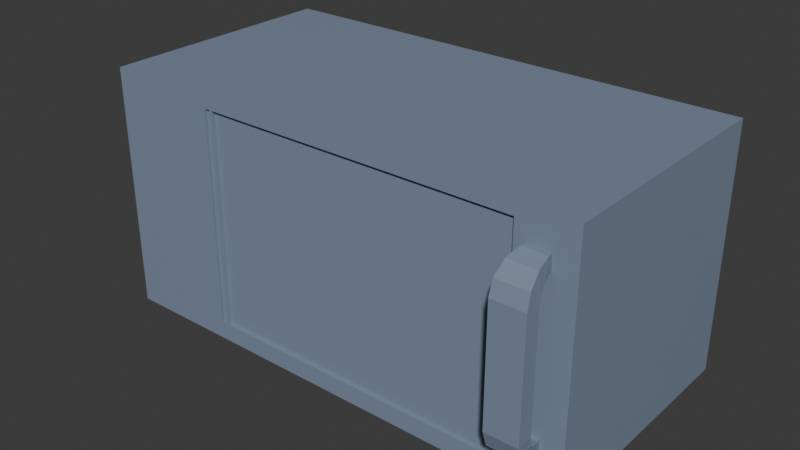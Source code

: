 # Source: Microwave.blend  (saved by Blender 4.3.34; exported with 4.5.12 LTS)
import bpy
from mathutils import Matrix  # noqa: F401  (used for matrix-valued properties, if any)

bpy.ops.wm.read_factory_settings(use_empty=True)
scene = bpy.context.scene
scene.name = 'Scene'

# ---- collections
col_collection = bpy.data.collections.new('Collection'); scene.collection.children.link(col_collection)

# ---- materials (node trees are filled in below, after node groups)
mat_microwavematerial = bpy.data.materials.new('MicrowaveMaterial')
mat_microwavematerial.alpha_threshold = 0.0
mat_microwavematerial.roughness = 0.5
mat_microwavematerial.line_color = (0.0, 0.0, 0.0, 1.0)

# ---- material node trees
mat_microwavematerial.use_nodes = True; mat_microwavematerial.node_tree.nodes.clear()
_N = mat_microwavematerial.node_tree.nodes; _L = mat_microwavematerial.node_tree.links
n0 = _N.new('ShaderNodeOutputMaterial'); n0.name = 'Material Output'; n0.location = (300, 300)
n1 = _N.new('ShaderNodeBsdfPrincipled'); n1.name = 'Principled BSDF'; n1.location = (10, 300)
n1.inputs[0].default_value = (0.2141, 0.2704, 0.3663, 1.0)
n1.inputs[3].default_value = 1.45
_L.new(n1.outputs[0], n0.inputs[0])
n0.is_active_output = True

# ---- world
world_world = bpy.data.worlds.new('World'); scene.world = world_world
world_world.use_nodes = True; world_world.node_tree.nodes.clear()
_N = world_world.node_tree.nodes; _L = world_world.node_tree.links
n0 = _N.new('ShaderNodeOutputWorld'); n0.name = 'World Output'; n0.location = (300, 300)
n1 = _N.new('ShaderNodeBackground'); n1.name = 'Background'; n1.location = (10, 300)
n1.inputs[0].default_value = (0.05088, 0.05088, 0.05088, 1.0)
_L.new(n1.outputs[0], n0.inputs[0])
n0.is_active_output = True
world_world.color = (0.05088, 0.05088, 0.05088)
world_world.sun_shadow_jitter_overblur = 0.0

# ---- meshes
me_cube_001 = bpy.data.meshes.new('Cube.001')
me_cube_001.from_pydata([(-2.0, -1.0, 0.0), (-2.0, -1.0, 2.0), (-2.0, 1.0, 0.0), (-2.0, 1.0, 2.0), (2.0, -1.0, 0.0), (2.0, -1.0, 2.0), (2.0, 1.0, 0.0), (2.0, 1.0, 2.0), (-1.0, 1.0, 0.0), (-1.0, 1.0, 2.0), (-1.0, -1.0, 0.0), (-1.0, -1.0, 2.0), (-2.0, -1.0, 1.9), (-2.0, 1.0, 1.9), (2.0, 1.0, 1.9), (2.0, -1.0, 1.9), (-1.0, -1.0, 1.9), (-1.0, 1.0, 1.9), (-2.0, 1.0, 0.15), (2.0, 1.0, 0.15), (2.0, -1.0, 0.15), (-1.0, -1.0, 0.15), (-1.0, 1.0, 0.15), (-2.0, -1.0, 0.15), (1.9, 1.0, 2.0), (1.9, -1.0, 0.0), (1.9, 1.0, 0.0), (1.9, -1.0, 2.0), (1.9, -1.0, 1.9), (1.9, 1.0, 1.9), (1.9, 1.0, 0.15), (1.9, -1.0, 0.15), (1.55, 1.0, 0.0), (1.55, -1.0, 2.0), (1.55, -1.0, 1.9), (1.55, -1.0, 0.15), (1.55, 1.0, 2.0), (1.55, -1.0, 0.0), (1.55, 1.0, 1.9), (1.55, 1.0, 0.15), (1.55, -0.97, 1.9), (-1.0, -0.97, 1.9), (-1.0, -0.97, 0.15), (1.55, -0.97, 0.15), (-1.02, 1.0, 0.0), (-1.02, -1.0, 2.0), (-1.02, 1.0, 2.0), (-1.02, -1.0, 0.0), (-1.02, 1.0, 1.9), (-1.02, -1.0, 1.9), (-1.02, -1.0, 0.15), (-1.02, 1.0, 0.15), (-1.07, 1.0, 0.0), (-1.07, -1.0, 2.0), (-1.07, -1.0, 1.9), (-1.07, -1.0, 0.15), (-1.07, 1.0, 2.0), (-1.07, -1.0, 0.0), (-1.07, 1.0, 1.9), (-1.07, 1.0, 0.15), (-1.02, -0.98, 1.9), (-1.02, -0.98, 0.15), (-1.07, -0.98, 1.9), (-1.07, -0.98, 0.15)], [], [(12, 1, 3, 13), (29, 24, 7, 14), (14, 7, 5, 15), (54, 53, 1, 12), (26, 6, 4, 25), (56, 3, 1, 53), (36, 9, 11, 33), (44, 8, 10, 47), (34, 33, 11, 16), (48, 46, 9, 17), (51, 48, 17, 22), (16, 21, 42, 41), (55, 54, 12, 23), (19, 14, 15, 20), (30, 29, 14, 19), (23, 12, 13, 18), (0, 23, 18, 2), (26, 30, 19, 6), (6, 19, 20, 4), (57, 55, 23, 0), (37, 35, 21, 10), (44, 51, 22, 8), (4, 20, 31, 25), (32, 39, 30, 26), (39, 38, 29, 30), (20, 15, 28, 31), (15, 5, 27, 28), (7, 24, 27, 5), (32, 26, 25, 37), (38, 36, 24, 29), (17, 9, 36, 38), (8, 32, 37, 10), (22, 17, 38, 39), (8, 22, 39, 32), (25, 31, 35, 37), (31, 28, 34, 35), (28, 27, 33, 34), (24, 36, 33, 27), (43, 40, 41, 42), (21, 35, 43, 42), (35, 34, 40, 43), (34, 16, 41, 40), (52, 59, 51, 44), (10, 21, 50, 47), (21, 16, 49, 50), (59, 58, 48, 51), (58, 56, 46, 48), (52, 44, 47, 57), (9, 46, 45, 11), (16, 11, 45, 49), (2, 52, 57, 0), (13, 3, 56, 58), (18, 13, 58, 59), (2, 18, 59, 52), (47, 50, 55, 57), (49, 54, 62, 60), (46, 56, 53, 45), (49, 45, 53, 54), (61, 60, 62, 63), (54, 55, 63, 62), (50, 49, 60, 61), (55, 50, 61, 63)])
_uv = me_cube_001.uv_layers.new(name='UVMap')
_uv.uv.foreach_set('vector', [0.5, 0.0, 0.625, 0.0, 0.625, 0.25, 0.5, 0.25, 0.5, 0.4375, 0.625, 0.4375, 0.625, 0.5, 0.5, 0.5, 0.5, 0.5, 0.625, 0.5, 0.625, 0.75, 0.5, 0.75, 0.5, 0.9688, 0.625, 0.9688, 0.625, 1.0, 0.5, 1.0, 0.3125, 0.5, 0.375, 0.5, 0.375, 0.75, 0.3125, 0.75, 0.8438, 0.5, 0.875, 0.5, 0.875, 0.75, 0.8438, 0.75, 0.7188, 0.5, 0.75, 0.5, 0.75, 0.75, 0.7188, 0.75, 0.1875, 0.5, 0.25, 0.5, 0.25, 0.75, 0.1875, 0.75, 0.5, 0.8438, 0.625, 0.8438, 0.625, 0.875, 0.5, 0.875, 0.5, 0.3125, 0.625, 0.3125, 0.625, 0.375, 0.5, 0.375, 0.4375, 0.3125, 0.5, 0.3125, 0.5, 0.375, 0.4375, 0.375, 0.5, 0.875, 0.4375, 0.875, 0.4375, 0.875, 0.5, 0.875, 0.4375, 0.9688, 0.5, 0.9688, 0.5, 1.0, 0.4375, 1.0, 0.4375, 0.5, 0.5, 0.5, 0.5, 0.75, 0.4375, 0.75, 0.4375, 0.4375, 0.5, 0.4375, 0.5, 0.5, 0.4375, 0.5, 0.4375, 0.0, 0.5, 0.0, 0.5, 0.25, 0.4375, 0.25, 0.375, 0.0, 0.4375, 0.0, 0.4375, 0.25, 0.375, 0.25, 0.375, 0.4375, 0.4375, 0.4375, 0.4375, 0.5, 0.375, 0.5, 0.375, 0.5, 0.4375, 0.5, 0.4375, 0.75, 0.375, 0.75, 0.375, 0.9688, 0.4375, 0.9688, 0.4375, 1.0, 0.375, 1.0, 0.375, 0.8438, 0.4375, 0.8438, 0.4375, 0.875, 0.375, 0.875, 0.375, 0.3125, 0.4375, 0.3125, 0.4375, 0.375, 0.375, 0.375, 0.375, 0.75, 0.4375, 0.75, 0.4375, 0.8125, 0.375, 0.8125, 0.375, 0.4062, 0.4375, 0.4062, 0.4375, 0.4375, 0.375, 0.4375, 0.4375, 0.4062, 0.5, 0.4062, 0.5, 0.4375, 0.4375, 0.4375, 0.4375, 0.75, 0.5, 0.75, 0.5, 0.8125, 0.4375, 0.8125, 0.5, 0.75, 0.625, 0.75, 0.625, 0.8125, 0.5, 0.8125, 0.625, 0.5, 0.6875, 0.5, 0.6875, 0.75, 0.625, 0.75, 0.2812, 0.5, 0.3125, 0.5, 0.3125, 0.75, 0.2812, 0.75, 0.5, 0.4062, 0.625, 0.4062, 0.625, 0.4375, 0.5, 0.4375, 0.5, 0.375, 0.625, 0.375, 0.625, 0.4062, 0.5, 0.4062, 0.25, 0.5, 0.2812, 0.5, 0.2812, 0.75, 0.25, 0.75, 0.4375, 0.375, 0.5, 0.375, 0.5, 0.4062, 0.4375, 0.4062, 0.375, 0.375, 0.4375, 0.375, 0.4375, 0.4062, 0.375, 0.4062, 0.375, 0.8125, 0.4375, 0.8125, 0.4375, 0.8438, 0.375, 0.8438, 0.4375, 0.8125, 0.5, 0.8125, 0.5, 0.8438, 0.4375, 0.8438, 0.5, 0.8125, 0.625, 0.8125, 0.625, 0.8438, 0.5, 0.8438, 0.6875, 0.5, 0.7188, 0.5, 0.7188, 0.75, 0.6875, 0.75, 0.4375, 0.8438, 0.5, 0.8438, 0.5, 0.875, 0.4375, 0.875, 0.4375, 0.875, 0.4375, 0.8438, 0.4375, 0.8438, 0.4375, 0.875, 0.4375, 0.8438, 0.5, 0.8438, 0.5, 0.8438, 0.4375, 0.8438, 0.5, 0.8438, 0.5, 0.875, 0.5, 0.875, 0.5, 0.8438, 0.375, 0.2812, 0.4375, 0.2812, 0.4375, 0.3125, 0.375, 0.3125, 0.375, 0.875, 0.4375, 0.875, 0.4375, 0.9375, 0.375, 0.9375, 0.4375, 0.875, 0.5, 0.875, 0.5, 0.9375, 0.4375, 0.9375, 0.4375, 0.2812, 0.5, 0.2812, 0.5, 0.3125, 0.4375, 0.3125, 0.5, 0.2812, 0.625, 0.2812, 0.625, 0.3125, 0.5, 0.3125, 0.1562, 0.5, 0.1875, 0.5, 0.1875, 0.75, 0.1562, 0.75, 0.75, 0.5, 0.8125, 0.5, 0.8125, 0.75, 0.75, 0.75, 0.5, 0.875, 0.625, 0.875, 0.625, 0.9375, 0.5, 0.9375, 0.125, 0.5, 0.1562, 0.5, 0.1562, 0.75, 0.125, 0.75, 0.5, 0.25, 0.625, 0.25, 0.625, 0.2812, 0.5, 0.2812, 0.4375, 0.25, 0.5, 0.25, 0.5, 0.2812, 0.4375, 0.2812, 0.375, 0.25, 0.4375, 0.25, 0.4375, 0.2812, 0.375, 0.2812, 0.375, 0.9375, 0.4375, 0.9375, 0.4375, 0.9688, 0.375, 0.9688, 0.5, 0.9375, 0.5, 0.9688, 0.5, 0.9688, 0.5, 0.9375, 0.8125, 0.5, 0.8438, 0.5, 0.8438, 0.75, 0.8125, 0.75, 0.5, 0.9375, 0.625, 0.9375, 0.625, 0.9688, 0.5, 0.9688, 0.4375, 0.9375, 0.5, 0.9375, 0.5, 0.9688, 0.4375, 0.9688, 0.5, 0.9688, 0.4375, 0.9688, 0.4375, 0.9688, 0.5, 0.9688, 0.4375, 0.9375, 0.5, 0.9375, 0.5, 0.9375, 0.4375, 0.9375, 0.4375, 0.9688, 0.4375, 0.9375, 0.4375, 0.9375, 0.4375, 0.9688])
me_cube_001.materials.append(mat_microwavematerial)
me_cube_001.update()
me_plane = bpy.data.meshes.new('Plane')
me_plane.from_pydata([(-0.0535, 0.3011, 0.0), (0.0535, 0.3011, 0.0), (-0.0535, 0.3009, 1.3), (0.0535, 0.3009, 1.3), (-0.1314, -0.1314, 0.1914), (-0.09691, 0.06, 0.0), (-0.1267, -0.1057, 0.09568), (-0.1141, -0.03568, 0.02564), (0.09691, 0.06, 0.0), (0.1314, -0.1314, 0.1914), (0.1141, -0.03568, 0.02564), (0.1267, -0.1057, 0.09568), (-0.09688, 0.06, 1.3), (-0.1314, -0.1314, 1.109), (-0.1141, -0.03568, 1.274), (-0.1267, -0.1057, 1.204), (0.1314, -0.1314, 1.109), (0.09688, 0.06, 1.3), (0.1267, -0.1057, 1.204), (0.1141, -0.03568, 1.274)], [], [(9, 4, 13, 16), (17, 12, 2, 3), (4, 9, 11, 6), (6, 11, 10, 7), (7, 10, 8, 5), (12, 17, 19, 14), (14, 19, 18, 15), (15, 18, 16, 13), (5, 8, 1, 0)])
_uv = me_plane.uv_layers.new(name='UVMap')
_uv.uv.foreach_set('vector', [1.0, 0.0, 0.0, 0.0, 0.0, 0.0, 1.0, 0.0, 1.0, 0.0, 0.0, 0.0, 0.0, 0.0, 1.0, 0.0, 0.0, 0.0, 1.0, 0.0, 0.9824, 0.0, 0.01757, 0.0, 0.01757, 0.0, 0.9824, 0.0, 1.0, 0.2212, 0.0, 0.2212, 0.0, 0.2212, 1.0, 0.2212, 1.0, 0.4424, 0.0, 0.4424, 0.0, 0.0, 1.0, 0.0, 1.0, 0.0, 0.0, 0.0, 0.0, 0.0, 1.0, 0.0, 0.9824, 0.0, 0.01758, 0.0, 0.01758, 0.0, 0.9824, 0.0, 1.0, 0.0, 0.0, 0.0, 0.0, 0.4424, 1.0, 0.4424, 1.0, 1.0, 0.0, 1.0])
me_plane.materials.append(mat_microwavematerial)
me_plane.update()

# ---- objects
ob_microwave_body = bpy.data.objects.new('Microwave_Body', me_cube_001)
ob_microwave_handle = bpy.data.objects.new('Microwave_Handle', me_plane)

# ---- transforms, parenting, visibility, modifiers, constraints
ob_microwave_body.location = (0.0, 0.0, 0.0)
ob_microwave_handle.location = (1.73, -1.1, 0.4)
_m = ob_microwave_handle.modifiers.new('Solidify', 'SOLIDIFY')
_m.thickness = 0.125
_m.offset = 0.0

# ---- collection membership
col_collection.objects.link(ob_microwave_body)
col_collection.objects.link(ob_microwave_handle)

# ---- scene / render settings (as saved in the file)
scene.frame_start = 1; scene.frame_end = 250; scene.frame_set(1)
scene.render.engine = 'BLENDER_EEVEE_NEXT'
bpy.context.view_layer.update()

# ---- added for rendering (the .blend has no active camera and no usable light): camera, sun
cam_auto = bpy.data.cameras.new('AutoCamera')
cam_auto.lens = 50.0
cam_auto.sensor_width = 36.0
cam_auto.clip_end = 1000.0
ob_auto_camera = bpy.data.objects.new('AutoCamera', cam_auto)
scene.collection.objects.link(ob_auto_camera)
ob_auto_camera.location = (4.65006, -5.72674, 4.72005)
ob_auto_camera.rotation_euler = (1.09748, -7.21219e-08, 0.694738)
scene.camera = ob_auto_camera
light_auto_sun = bpy.data.lights.new('AutoSun', 'SUN')
light_auto_sun.energy = 3.0
light_auto_sun.angle = 0.0523599
ob_auto_sun = bpy.data.objects.new('AutoSun', light_auto_sun)
scene.collection.objects.link(ob_auto_sun)
ob_auto_sun.rotation_euler = (0.872665, 0.174533, 0.523599)
bpy.context.view_layer.update()
